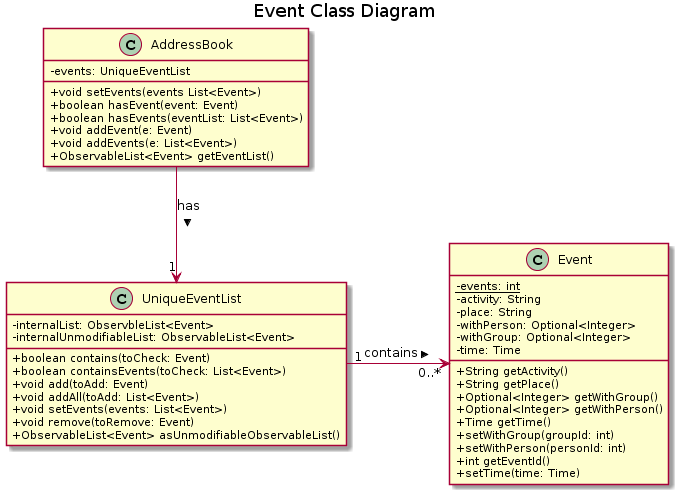

The diagram above was rendered by PlantUML. Its source (embedded in the PNG):
@startuml
skinparam classAttributeIconSize 0
title Event Class Diagram

class AddressBook {
-events: UniqueEventList

+void setEvents(events List<Event>)
+boolean hasEvent(event: Event)
+boolean hasEvents(eventList: List<Event>)
+void addEvent(e: Event)
+void addEvents(e: List<Event>)
+ObservableList<Event> getEventList()
}

class Event {
    -{static} events: int
    -activity: String
    -place: String
    -withPerson: Optional<Integer>
    -withGroup: Optional<Integer>
    -time: Time
    
    +String getActivity()
    +String getPlace()
    +Optional<Integer> getWithGroup()
    +Optional<Integer> getWithPerson()
    +Time getTime()
    +setWithGroup(groupId: int)
    +setWithPerson(personId: int)
    +int getEventId()
    +setTime(time: Time)
}

class UniqueEventList {
    -internalList: ObservbleList<Event>
    -internalUnmodifiableList: ObservableList<Event>
    
    +boolean contains(toCheck: Event)
    +boolean containsEvents(toCheck: List<Event>)
    +void add(toAdd: Event)
    +void addAll(toAdd: List<Event>)
    +void setEvents(events: List<Event>)
    +void remove(toRemove: Event)
    +ObservableList<Event> asUnmodifiableObservableList()
}

AddressBook --> "1" UniqueEventList : has >
UniqueEventList "1" -right-> "0..*" Event: contains >
@enduml